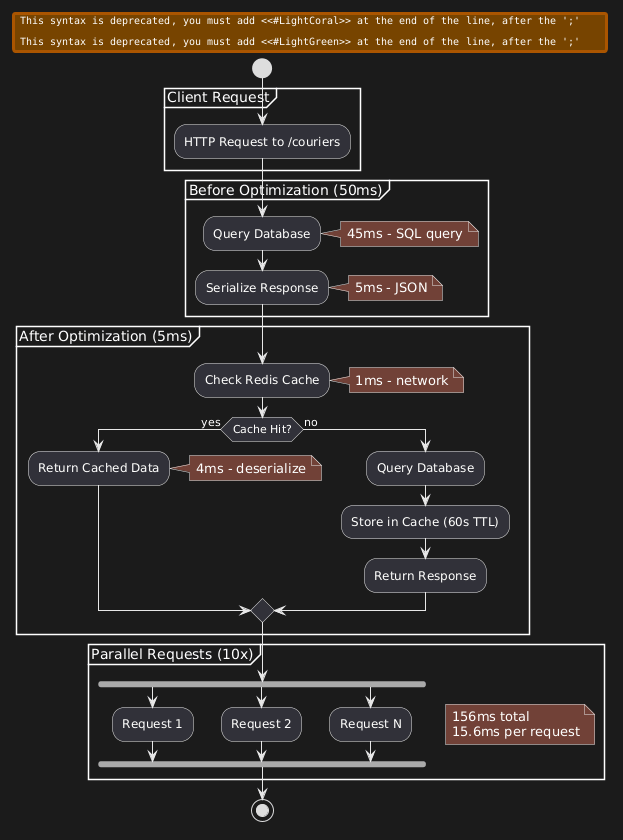

The diagram above was rendered by PlantUML. Its source (embedded in the PNG):
@startuml
start
partition "Client Request" {
  :HTTP Request to /couriers;
}

partition "Before Optimization (50ms)" {
  #LightCoral:Query Database;
  note right: 45ms - SQL query
  #LightCoral:Serialize Response;
  note right: 5ms - JSON
}

partition "After Optimization (5ms)" {
  #LightGreen:Check Redis Cache;
  note right: 1ms - network
  if (Cache Hit?) then (yes)
    #LightGreen:Return Cached Data;
    note right: 4ms - deserialize
  else (no)
    :Query Database;
    :Store in Cache (60s TTL);
    :Return Response;
  endif
}

partition "Parallel Requests (10x)" {
  fork
    :Request 1;
  fork again
    :Request 2;
  fork again
    :Request N;
  end fork
  note right: 156ms total\n15.6ms per request
}

stop
@enduml